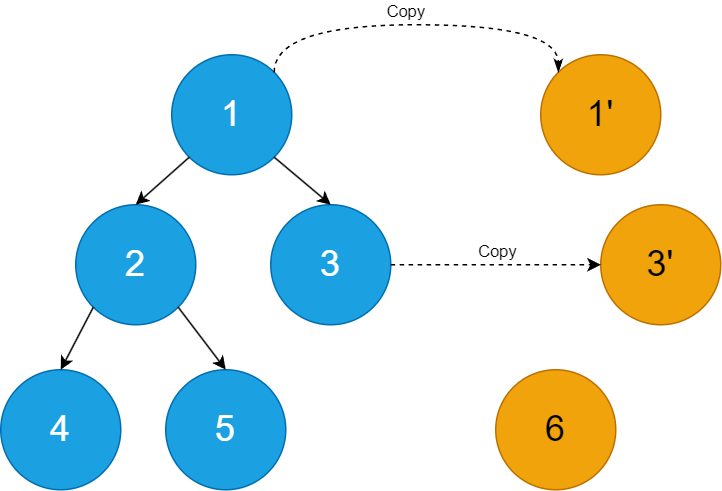

The diagram above was exported from draw.io. Its source (the exported page's mxGraphModel, read from the mxfile embedded in the PNG):
<mxGraphModel dx="1434" dy="836" grid="1" gridSize="10" guides="1" tooltips="1" connect="1" arrows="1" fold="1" page="1" pageScale="1" pageWidth="827" pageHeight="1169" math="0" shadow="0">
  <root>
    <mxCell id="0" />
    <mxCell id="1" parent="0" />
    <mxCell id="IAKuSYHUqqQku8xF69fi-23" value="" style="group" parent="1" vertex="1" connectable="0">
      <mxGeometry x="210" y="320" width="480" height="310" as="geometry" />
    </mxCell>
    <mxCell id="GqdOLMewMtJ7u6QsVOZ7-1" value="&lt;font style=&quot;font-size: 24px;&quot;&gt;1&lt;/font&gt;" style="ellipse;whiteSpace=wrap;html=1;aspect=fixed;fillColor=#1ba1e2;fontColor=#ffffff;strokeColor=#006EAF;" parent="IAKuSYHUqqQku8xF69fi-23" vertex="1">
      <mxGeometry x="114" y="20" width="80" height="80" as="geometry" />
    </mxCell>
    <mxCell id="GqdOLMewMtJ7u6QsVOZ7-2" value="&lt;font style=&quot;font-size: 24px;&quot;&gt;2&lt;/font&gt;" style="ellipse;whiteSpace=wrap;html=1;aspect=fixed;fillColor=#1ba1e2;fontColor=#ffffff;strokeColor=#006EAF;" parent="IAKuSYHUqqQku8xF69fi-23" vertex="1">
      <mxGeometry x="50" y="120" width="80" height="80" as="geometry" />
    </mxCell>
    <mxCell id="GqdOLMewMtJ7u6QsVOZ7-7" style="rounded=0;orthogonalLoop=1;jettySize=auto;html=1;exitX=0;exitY=1;exitDx=0;exitDy=0;entryX=0.5;entryY=0;entryDx=0;entryDy=0;" parent="IAKuSYHUqqQku8xF69fi-23" source="GqdOLMewMtJ7u6QsVOZ7-1" target="GqdOLMewMtJ7u6QsVOZ7-2" edge="1">
      <mxGeometry relative="1" as="geometry" />
    </mxCell>
    <mxCell id="GqdOLMewMtJ7u6QsVOZ7-3" value="&lt;font style=&quot;font-size: 24px;&quot;&gt;3&lt;/font&gt;" style="ellipse;whiteSpace=wrap;html=1;aspect=fixed;fillColor=#1ba1e2;fontColor=#ffffff;strokeColor=#006EAF;" parent="IAKuSYHUqqQku8xF69fi-23" vertex="1">
      <mxGeometry x="180" y="120" width="80" height="80" as="geometry" />
    </mxCell>
    <mxCell id="GqdOLMewMtJ7u6QsVOZ7-8" style="rounded=0;orthogonalLoop=1;jettySize=auto;html=1;exitX=1;exitY=1;exitDx=0;exitDy=0;entryX=0.5;entryY=0;entryDx=0;entryDy=0;" parent="IAKuSYHUqqQku8xF69fi-23" source="GqdOLMewMtJ7u6QsVOZ7-1" target="GqdOLMewMtJ7u6QsVOZ7-3" edge="1">
      <mxGeometry relative="1" as="geometry" />
    </mxCell>
    <mxCell id="GqdOLMewMtJ7u6QsVOZ7-4" value="&lt;font style=&quot;font-size: 24px;&quot;&gt;4&lt;/font&gt;" style="ellipse;whiteSpace=wrap;html=1;aspect=fixed;fillColor=#1ba1e2;fontColor=#ffffff;strokeColor=#006EAF;" parent="IAKuSYHUqqQku8xF69fi-23" vertex="1">
      <mxGeometry y="230" width="80" height="80" as="geometry" />
    </mxCell>
    <mxCell id="GqdOLMewMtJ7u6QsVOZ7-9" style="rounded=0;orthogonalLoop=1;jettySize=auto;html=1;exitX=0;exitY=1;exitDx=0;exitDy=0;entryX=0.5;entryY=0;entryDx=0;entryDy=0;" parent="IAKuSYHUqqQku8xF69fi-23" source="GqdOLMewMtJ7u6QsVOZ7-2" target="GqdOLMewMtJ7u6QsVOZ7-4" edge="1">
      <mxGeometry relative="1" as="geometry" />
    </mxCell>
    <mxCell id="GqdOLMewMtJ7u6QsVOZ7-5" value="&lt;font style=&quot;font-size: 24px;&quot;&gt;5&lt;/font&gt;" style="ellipse;whiteSpace=wrap;html=1;aspect=fixed;fillColor=#1ba1e2;fontColor=#ffffff;strokeColor=#006EAF;" parent="IAKuSYHUqqQku8xF69fi-23" vertex="1">
      <mxGeometry x="110" y="230" width="80" height="80" as="geometry" />
    </mxCell>
    <mxCell id="GqdOLMewMtJ7u6QsVOZ7-10" style="rounded=0;orthogonalLoop=1;jettySize=auto;html=1;exitX=1;exitY=1;exitDx=0;exitDy=0;entryX=0.5;entryY=0;entryDx=0;entryDy=0;" parent="IAKuSYHUqqQku8xF69fi-23" source="GqdOLMewMtJ7u6QsVOZ7-2" target="GqdOLMewMtJ7u6QsVOZ7-5" edge="1">
      <mxGeometry relative="1" as="geometry" />
    </mxCell>
    <mxCell id="GqdOLMewMtJ7u6QsVOZ7-11" value="&lt;font style=&quot;font-size: 24px;&quot;&gt;6&lt;/font&gt;" style="ellipse;whiteSpace=wrap;html=1;aspect=fixed;fillColor=#f0a30a;fontColor=#000000;strokeColor=#BD7000;" parent="IAKuSYHUqqQku8xF69fi-23" vertex="1">
      <mxGeometry x="330" y="230" width="80" height="80" as="geometry" />
    </mxCell>
    <mxCell id="GqdOLMewMtJ7u6QsVOZ7-12" value="&lt;font style=&quot;font-size: 24px;&quot;&gt;1'&lt;/font&gt;" style="ellipse;whiteSpace=wrap;html=1;aspect=fixed;fillColor=#f0a30a;fontColor=#000000;strokeColor=#BD7000;" parent="IAKuSYHUqqQku8xF69fi-23" vertex="1">
      <mxGeometry x="360" y="20" width="80" height="80" as="geometry" />
    </mxCell>
    <mxCell id="GqdOLMewMtJ7u6QsVOZ7-17" style="edgeStyle=orthogonalEdgeStyle;rounded=0;orthogonalLoop=1;jettySize=auto;html=1;exitX=1;exitY=0;exitDx=0;exitDy=0;entryX=0;entryY=0;entryDx=0;entryDy=0;curved=1;dashed=1;endArrow=classicThin;endFill=1;startArrow=none;startFill=0;" parent="IAKuSYHUqqQku8xF69fi-23" source="GqdOLMewMtJ7u6QsVOZ7-1" target="GqdOLMewMtJ7u6QsVOZ7-12" edge="1">
      <mxGeometry relative="1" as="geometry">
        <Array as="points">
          <mxPoint x="182" />
          <mxPoint x="372" />
        </Array>
      </mxGeometry>
    </mxCell>
    <mxCell id="IAKuSYHUqqQku8xF69fi-2" value="Copy" style="edgeLabel;html=1;align=center;verticalAlign=middle;resizable=0;points=[];" parent="GqdOLMewMtJ7u6QsVOZ7-17" vertex="1" connectable="0">
      <mxGeometry x="0.0712" y="-1" relative="1" as="geometry">
        <mxPoint x="-16" y="-11" as="offset" />
      </mxGeometry>
    </mxCell>
    <mxCell id="GqdOLMewMtJ7u6QsVOZ7-13" value="&lt;font style=&quot;font-size: 24px;&quot;&gt;3'&lt;/font&gt;" style="ellipse;whiteSpace=wrap;html=1;aspect=fixed;fillColor=#f0a30a;fontColor=#000000;strokeColor=#BD7000;" parent="IAKuSYHUqqQku8xF69fi-23" vertex="1">
      <mxGeometry x="400" y="120" width="80" height="80" as="geometry" />
    </mxCell>
    <mxCell id="GqdOLMewMtJ7u6QsVOZ7-18" style="edgeStyle=orthogonalEdgeStyle;rounded=0;orthogonalLoop=1;jettySize=auto;html=1;exitX=1;exitY=0.5;exitDx=0;exitDy=0;entryX=0;entryY=0.5;entryDx=0;entryDy=0;curved=1;dashed=1;endArrow=classic;endFill=1;startArrow=none;startFill=0;" parent="IAKuSYHUqqQku8xF69fi-23" source="GqdOLMewMtJ7u6QsVOZ7-3" target="GqdOLMewMtJ7u6QsVOZ7-13" edge="1">
      <mxGeometry relative="1" as="geometry" />
    </mxCell>
    <mxCell id="IAKuSYHUqqQku8xF69fi-3" value="Copy" style="edgeLabel;html=1;align=center;verticalAlign=middle;resizable=0;points=[];" parent="GqdOLMewMtJ7u6QsVOZ7-18" vertex="1" connectable="0">
      <mxGeometry x="-0.0286" y="3" relative="1" as="geometry">
        <mxPoint x="2" y="-7" as="offset" />
      </mxGeometry>
    </mxCell>
  </root>
</mxGraphModel>